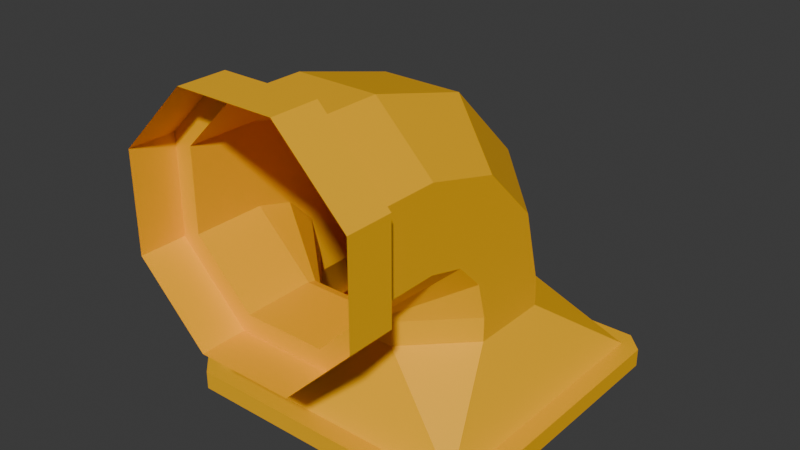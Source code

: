 # Source: modular_engine_exhaust_manifold_housing_corner.blend  (saved by Blender 4.2.68; exported with 4.5.12 LTS)
import bpy
from mathutils import Matrix  # noqa: F401  (used for matrix-valued properties, if any)

bpy.ops.wm.read_factory_settings(use_empty=True)
scene = bpy.context.scene
scene.name = 'Scene'

# ---- collections
col_collection = bpy.data.collections.new('Collection'); scene.collection.children.link(col_collection)

# ---- materials (node trees are filled in below, after node groups)
mat_paintable_0 = bpy.data.materials.new('paintable-0')
mat_paintable_0.alpha_threshold = 0.0
mat_paintable_0.roughness = 0.5
mat_paintable_0.line_color = (0.0, 0.0, 0.0, 1.0)
mat_paintable_1 = bpy.data.materials.new('paintable-1')
mat_lightgrey = bpy.data.materials.new('lightgrey')
mat_darkgrey = bpy.data.materials.new('darkgrey')
mat_material = bpy.data.materials.new('Material')
mat_material.alpha_threshold = 0.0
mat_material.roughness = 0.5
mat_material.line_color = (0.0, 0.0, 0.0, 1.0)

# ---- material node trees
mat_paintable_0.use_nodes = True; mat_paintable_0.node_tree.nodes.clear()
_N = mat_paintable_0.node_tree.nodes; _L = mat_paintable_0.node_tree.links
n0 = _N.new('ShaderNodeOutputMaterial'); n0.name = 'Material Output'; n0.location = (300, 300)
n1 = _N.new('ShaderNodeBsdfPrincipled'); n1.name = 'Principled BSDF'; n1.location = (10, 300)
n1.inputs[0].default_value = (1.0, 0.4969, 0.0, 1.0)
n1.inputs[3].default_value = 1.45
_L.new(n1.outputs[0], n0.inputs[0])
n0.is_active_output = True
mat_paintable_1.use_nodes = True; mat_paintable_1.node_tree.nodes.clear()
_N = mat_paintable_1.node_tree.nodes; _L = mat_paintable_1.node_tree.links
n0 = _N.new('ShaderNodeBsdfPrincipled'); n0.name = 'プリンシプルBSDF'; n0.location = (10, 300)
n0.inputs[0].default_value = (0.6105, 0.491, 0.0, 1.0)
n1 = _N.new('ShaderNodeOutputMaterial'); n1.name = 'マテリアル出力'; n1.location = (300, 300)
_L.new(n0.outputs[0], n1.inputs[0])
n1.is_active_output = True
mat_lightgrey.use_nodes = True; mat_lightgrey.node_tree.nodes.clear()
_N = mat_lightgrey.node_tree.nodes; _L = mat_lightgrey.node_tree.links
n0 = _N.new('ShaderNodeBsdfPrincipled'); n0.name = 'プリンシプルBSDF'; n0.location = (10, 300)
n0.inputs[0].default_value = (0.7835, 0.7835, 0.7835, 1.0)
n1 = _N.new('ShaderNodeOutputMaterial'); n1.name = 'マテリアル出力'; n1.location = (300, 300)
_L.new(n0.outputs[0], n1.inputs[0])
n1.is_active_output = True
mat_darkgrey.use_nodes = True; mat_darkgrey.node_tree.nodes.clear()
_N = mat_darkgrey.node_tree.nodes; _L = mat_darkgrey.node_tree.links
n0 = _N.new('ShaderNodeBsdfPrincipled'); n0.name = 'プリンシプルBSDF'; n0.location = (10, 300)
n0.inputs[0].default_value = (0.3372, 0.3372, 0.3372, 1.0)
n1 = _N.new('ShaderNodeOutputMaterial'); n1.name = 'マテリアル出力'; n1.location = (300, 300)
_L.new(n0.outputs[0], n1.inputs[0])
n1.is_active_output = True
mat_material.use_nodes = True; mat_material.node_tree.nodes.clear()
_N = mat_material.node_tree.nodes; _L = mat_material.node_tree.links
n0 = _N.new('ShaderNodeOutputMaterial'); n0.name = 'Material Output'; n0.location = (300, 300)
n1 = _N.new('ShaderNodeBsdfPrincipled'); n1.name = 'Principled BSDF'; n1.location = (10, 300)
n1.inputs[0].default_value = (1.0, 0.4969, 0.0, 1.0)
n1.inputs[3].default_value = 1.45
_L.new(n1.outputs[0], n0.inputs[0])
n0.is_active_output = True

# ---- world
world_world = bpy.data.worlds.new('World'); scene.world = world_world
world_world.use_nodes = True; world_world.node_tree.nodes.clear()
_N = world_world.node_tree.nodes; _L = world_world.node_tree.links
n0 = _N.new('ShaderNodeOutputWorld'); n0.name = 'World Output'; n0.location = (300, 300)
n1 = _N.new('ShaderNodeBackground'); n1.name = 'Background'; n1.location = (10, 300)
n1.inputs[0].default_value = (0.05088, 0.05088, 0.05088, 1.0)
_L.new(n1.outputs[0], n0.inputs[0])
n0.is_active_output = True
world_world.color = (0.05088, 0.05088, 0.05088)
world_world.sun_shadow_jitter_overblur = 0.0

# ---- meshes
me_cube = bpy.data.meshes.new('Cube')
me_cube.from_pydata([(-0.075, -0.085, -0.125), (0.075, -0.085, -0.125), (0.0625, -0.125, 0.02589), (0.02589, -0.125, 0.0625), (-0.02589, -0.125, -0.0625), (0.02589, -0.125, -0.0625), (0.0625, -0.125, -0.02589), (-0.0625, -0.125, -0.02589), (-0.0625, -0.125, 0.02589), (-0.02589, -0.125, 0.0625), (0.0625, -0.1, 0.02589), (0.02589, -0.1, 0.0625), (-0.02589, -0.1, -0.0625), (0.02589, -0.1, -0.0625), (0.0625, -0.1, -0.02589), (-0.0625, -0.1, -0.02589), (-0.0625, -0.1, 0.02589), (-0.02589, -0.1, 0.0625), (0.02175, -0.1, 0.0525), (-0.02175, -0.1, 0.0525), (-0.0525, -0.1, 0.02175), (-0.0525, -0.1, -0.02175), (-0.02175, -0.1, -0.0525), (0.02175, -0.1, -0.0525), (0.0525, -0.1, -0.02175), (0.0525, -0.1, 0.02175), (0.085, 0.075, -0.125), (0.075, 0.085, -0.125), (-0.075, 0.085, -0.125), (-0.085, 0.075, -0.125), (0.085, -0.075, -0.125), (-0.085, -0.075, -0.125), (0.085, 0.075, -0.115), (0.075, 0.085, -0.115), (-0.075, 0.085, -0.115), (-0.085, 0.075, -0.115), (0.085, -0.075, -0.115), (0.075, -0.085, -0.115), (-0.085, -0.075, -0.115), (-0.075, -0.085, -0.115), (0.075, 0.075, -0.115), (0.075, -0.075, -0.115), (-0.075, 0.075, -0.115), (-0.075, -0.075, -0.115), (0.02175, -0.06175, 0.0525), (-0.02175, -0.06175, 0.0525), (-0.0525, -0.06175, 0.02175), (-0.0525, -0.06175, -0.02175), (0.0525, -0.06175, -0.02175), (0.0525, -0.06175, 0.02175), (-0.02175, -0.06175, -0.0525), (0.02175, -0.06175, -0.0525), (0.0525, -0.02175, -0.075), (-0.02175, 0.0525, -0.075), (0.02175, 0.0525, -0.075), (0.0525, 0.02175, -0.075), (0.02175, -0.0525, -0.075), (-0.0525, 0.02175, -0.075), (-0.0525, -0.02175, -0.075), (-0.02175, -0.0525, -0.075), (0.02175, -0.004623, 0.03719), (-0.02175, -0.004623, 0.03719), (-0.0525, -0.02, 0.01056), (-0.0525, -0.04175, -0.02711), (0.0525, -0.04175, -0.02711), (0.0525, -0.02, 0.01056), (-0.02175, -0.05712, -0.05374), (0.02175, -0.05712, -0.05374), (0.02175, 0.03719, -0.004623), (-0.02175, 0.03719, -0.004623), (-0.0525, 0.01056, -0.02), (-0.0525, -0.02711, -0.04175), (0.0525, -0.02711, -0.04175), (0.0525, 0.01056, -0.02), (-0.02175, -0.05374, -0.05712), (0.02175, -0.05374, -0.05712), (0.02175, 0.0525, -0.06175), (-0.02175, 0.0525, -0.06175), (-0.0525, 0.02175, -0.06175), (-0.0525, -0.02175, -0.06175), (0.0525, -0.02175, -0.06175), (0.0525, 0.02175, -0.06175), (-0.02175, -0.0525, -0.06175), (0.02175, -0.0525, -0.06175), (0.03914, 0.025, -0.115), (0.045, 0.03086, -0.115), (0.045, 0.03914, -0.115), (0.03914, 0.045, -0.115), (0.03086, 0.045, -0.115), (0.025, 0.03914, -0.115), (0.025, 0.03086, -0.115), (0.03086, 0.025, -0.115), (-0.03086, 0.025, -0.115), (-0.025, 0.03086, -0.115), (-0.025, 0.03914, -0.115), (-0.03086, 0.045, -0.115), (-0.03914, 0.045, -0.115), (-0.045, 0.03914, -0.115), (-0.045, 0.03086, -0.115), (-0.03914, 0.025, -0.115), (0.03914, -0.045, -0.115), (0.045, -0.03914, -0.115), (0.045, -0.03086, -0.115), (0.03914, -0.025, -0.115), (0.03086, -0.025, -0.115), (0.025, -0.03086, -0.115), (0.025, -0.03914, -0.115), (0.03086, -0.045, -0.115), (-0.03086, -0.045, -0.115), (-0.025, -0.03914, -0.115), (-0.025, -0.03086, -0.115), (-0.03086, -0.025, -0.115), (-0.03914, -0.025, -0.115), (-0.045, -0.03086, -0.115), (-0.045, -0.03914, -0.115), (-0.03914, -0.045, -0.115), (0.03914, -0.025, -0.125), (0.045, -0.03086, -0.125), (0.045, -0.03914, -0.125), (0.03914, -0.045, -0.125), (0.03086, -0.045, -0.125), (0.025, -0.03914, -0.125), (0.025, -0.03086, -0.125), (0.03086, -0.025, -0.125), (0.075, -0.075, -0.125), (-0.075, -0.075, -0.125), (-0.03914, -0.045, -0.125), (-0.03086, -0.045, -0.125), (-0.025, -0.03914, -0.125), (-0.025, -0.03086, -0.125), (-0.045, -0.03914, -0.125), (-0.045, -0.03086, -0.125), (-0.03914, -0.025, -0.125), (-0.03086, -0.025, -0.125), (0.025, 0.03086, -0.125), (0.025, 0.03914, -0.125), (0.03086, 0.045, -0.125), (0.03914, 0.045, -0.125), (0.045, 0.03914, -0.125), (0.045, 0.03086, -0.125), (0.03914, 0.025, -0.125), (0.03086, 0.025, -0.125), (-0.025, 0.03086, -0.125), (-0.03086, 0.025, -0.125), (-0.03914, 0.025, -0.125), (-0.045, 0.03086, -0.125), (-0.045, 0.03914, -0.125), (-0.03914, 0.045, -0.125), (-0.03086, 0.045, -0.125), (-0.025, 0.03914, -0.125), (-0.075, 0.075, -0.125), (0.075, 0.075, -0.125)], [], [(3, 2, 10, 11), (6, 5, 13, 14), (4, 12, 13, 5), (7, 8, 16, 15), (9, 3, 11, 17), (2, 6, 14, 10), (7, 15, 12, 4), (8, 9, 17, 16), (11, 10, 25, 18), (14, 13, 23, 24), (13, 12, 22, 23), (12, 15, 21, 22), (15, 16, 20, 21), (16, 17, 19, 20), (17, 11, 18, 19), (10, 14, 24, 25), (31, 0, 39, 38), (28, 29, 35, 34), (29, 31, 38, 35), (26, 32, 36, 30), (30, 36, 37, 1), (26, 27, 33, 32), (1, 37, 39, 0), (27, 28, 34, 33), (31, 125, 0), (124, 151, 26, 30), (30, 1, 124), (27, 26, 151), (28, 150, 29), (125, 124, 1, 0), (28, 27, 151, 150), (125, 31, 29, 150), (23, 22, 50, 51), (21, 47, 50, 22), (21, 20, 46, 47), (20, 19, 45, 46), (19, 18, 44, 45), (25, 49, 44, 18), (25, 24, 48, 49), (23, 51, 48, 24), (34, 35, 42), (38, 43, 42, 35), (39, 43, 38), (34, 42, 40, 33), (32, 40, 41, 36), (37, 36, 41), (37, 41, 43, 39), (43, 58, 57, 42), (41, 56, 59, 43), (54, 55, 40), (53, 42, 57), (41, 40, 55, 52), (58, 43, 59), (52, 56, 41), (40, 42, 53, 54), (33, 40, 32), (55, 54, 76, 81), (56, 52, 80, 83), (53, 57, 78, 77), (58, 59, 82, 79), (59, 56, 83, 82), (52, 55, 81, 80), (54, 53, 77, 76), (57, 58, 79, 78), (51, 50, 66, 67), (46, 45, 61, 62), (44, 49, 65, 60), (50, 47, 63, 66), (49, 48, 64, 65), (45, 44, 60, 61), (48, 51, 67, 64), (47, 46, 62, 63), (65, 64, 72, 73), (61, 60, 68, 69), (66, 63, 71, 74), (63, 62, 70, 71), (62, 61, 69, 70), (60, 65, 73, 68), (64, 67, 75, 72), (67, 66, 74, 75), (72, 75, 83, 80), (75, 74, 82, 83), (73, 72, 80, 81), (69, 68, 76, 77), (74, 71, 79, 82), (71, 70, 78, 79), (70, 69, 77, 78), (68, 73, 81, 76), (85, 84, 91, 90, 89, 88, 87, 86), (139, 85, 86, 138), (134, 90, 91, 141), (136, 88, 89, 135), (140, 84, 85, 139), (141, 91, 84, 140), (135, 89, 90, 134), (137, 87, 88, 136), (93, 92, 99, 98, 97, 96, 95, 94), (142, 93, 94, 149), (145, 98, 99, 144), (147, 96, 97, 146), (149, 94, 95, 148), (143, 92, 93, 142), (144, 99, 92, 143), (146, 97, 98, 145), (148, 95, 96, 147), (101, 100, 107, 106, 105, 104, 103, 102), (118, 101, 102, 117), (121, 106, 107, 120), (123, 104, 105, 122), (117, 102, 103, 116), (119, 100, 101, 118), (120, 107, 100, 119), (122, 105, 106, 121), (116, 103, 104, 123), (109, 108, 115, 114, 113, 112, 111, 110), (128, 109, 110, 129), (132, 112, 113, 131), (129, 110, 111, 133), (127, 108, 109, 128), (126, 115, 108, 127), (131, 113, 114, 130), (133, 111, 112, 132), (138, 86, 87, 137), (126, 130, 114, 115), (128, 121, 120), (139, 151, 117), (136, 149, 148), (148, 147, 150), (151, 138, 137), (136, 135, 149), (151, 137, 136), (148, 150, 136), (150, 151, 136), (130, 126, 125), (150, 147, 146), (150, 146, 145), (130, 125, 131), (125, 150, 131), (131, 150, 145), (132, 131, 145), (132, 145, 144), (122, 129, 133), (133, 132, 144), (133, 144, 143), (123, 122, 133), (123, 133, 143), (142, 149, 135), (123, 143, 142), (116, 123, 141), (123, 142, 141), (142, 135, 134), (142, 134, 141), (116, 141, 140), (124, 118, 117), (117, 116, 140), (139, 138, 151), (117, 140, 139), (151, 124, 117), (124, 125, 127), (125, 126, 127), (119, 118, 124), (120, 119, 124), (124, 127, 120), (127, 128, 120), (128, 129, 122), (128, 122, 121)])
me_cube.polygons.foreach_set('material_index', [0, 0, 0, 0, 0, 0, 0, 0, 0, 0, 0, 0, 0, 0, 0, 0, 0, 0, 0, 0, 0, 0, 0, 0, 0, 0, 0, 0, 0, 0, 0, 0, 0, 0, 0, 0, 0, 0, 0, 0, 0, 0, 0, 0, 0, 0, 0, 0, 0, 0, 0, 0, 0, 0, 0, 0, 0, 0, 0, 0, 0, 0, 0, 0, 0, 0, 0, 0, 0, 0, 0, 0, 0, 0, 0, 0, 0, 0, 0, 0, 0, 0, 0, 0, 0, 0, 0, 0, 3, 3, 3, 3, 3, 3, 3, 3, 3, 3, 3, 3, 3, 3, 3, 3, 3, 3, 3, 3, 3, 3, 3, 3, 3, 3, 3, 3, 3, 3, 3, 3, 3, 3, 3, 3, 0, 0, 0, 0, 0, 0, 0, 0, 0, 0, 0, 0, 0, 0, 0, 0, 0, 0, 0, 0, 0, 0, 0, 0, 0, 0, 0, 0, 0, 0, 0, 0, 0, 0, 0, 0, 0, 0, 0, 0, 0, 0])
_uv = me_cube.uv_layers.new(name='UVMap')
_uv.uv.foreach_set('vector', [0.0, 0.0, 0.0, 0.0, 0.0, 0.0, 0.0, 0.0, 0.0, 0.0, 0.0, 0.0, 0.0, 0.0, 0.0, 0.0, 0.0, 0.0, 0.0, 0.0, 0.0, 0.0, 0.0, 0.0, 0.0, 0.0, 0.0, 0.0, 0.0, 0.0, 0.0, 0.0, 0.0, 0.0, 0.0, 0.0, 0.0, 0.0, 0.0, 0.0, 0.0, 0.0, 0.0, 0.0, 0.0, 0.0, 0.0, 0.0, 0.0, 0.0, 0.0, 0.0, 0.0, 0.0, 0.0, 0.0, 0.0, 0.0, 0.0, 0.0, 0.0, 0.0, 0.0, 0.0, 0.0, 0.0, 0.0, 0.0, 0.5803, 0.4197, 0.75, 0.49, 0.0, 0.0, 0.0, 0.0, 0.5803, 0.08029, 0.51, 0.25, 0.0, 0.0, 0.0, 0.0, 0.75, 0.01, 0.5803, 0.08029, 0.0, 0.0, 0.0, 0.0, 0.9197, 0.08029, 0.75, 0.01, 0.0, 0.0, 0.0, 0.0, 0.99, 0.25, 0.9197, 0.08029, 0.0, 0.0, 0.0, 0.0, 0.9197, 0.4197, 0.99, 0.25, 0.0, 0.0, 0.0, 0.0, 0.75, 0.49, 0.9197, 0.4197, 0.0, 0.0, 0.0, 0.0, 0.51, 0.25, 0.5803, 0.4197, 0.0, 0.0, 0.0, 0.0, 0.0, 0.0, 0.0, 0.0, 0.0, 0.0, 0.0, 0.0, 0.0, 0.0, 0.0, 0.0, 0.0, 0.0, 0.0, 0.0, 0.0, 0.0, 0.0, 0.0, 0.0, 0.0, 0.0, 0.0, 0.0, 0.0, 0.0, 0.0, 0.0, 0.0, 0.0, 0.0, 0.0, 0.0, 0.0, 0.0, 0.0, 0.0, 0.0, 0.0, 0.0, 0.0, 0.0, 0.0, 0.0, 0.0, 0.0, 0.0, 0.0, 0.0, 0.0, 0.0, 0.0, 0.0, 0.0, 0.0, 0.0, 0.0, 0.0, 0.0, 0.0, 0.0, 0.0, 0.0, 0.0, 0.0, 0.0, 0.0, 0.0, 0.0, 0.0, 0.0, 0.0, 0.0, 0.0, 0.0, 0.0, 0.0, 0.0, 0.0, 0.0, 0.0, 0.0, 0.0, 0.0, 0.0, 0.0, 0.0, 0.0, 0.0, 0.0, 0.0, 0.0, 0.0, 0.0, 0.0, 0.0, 0.0, 0.0, 0.0, 0.0, 0.0, 0.0, 0.0, 0.0, 0.0, 0.0, 0.0, 0.0, 0.0, 0.0, 0.0, 0.0, 0.0, 0.0, 0.0, 0.5803, 0.08029, 0.75, 0.01, 0.0, 0.0, 0.0, 0.0, 0.9197, 0.08029, 0.0, 0.0, 0.0, 0.0, 0.75, 0.01, 0.9197, 0.08029, 0.99, 0.25, 0.0, 0.0, 0.0, 0.0, 0.99, 0.25, 0.9197, 0.4197, 0.0, 0.0, 0.0, 0.0, 0.9197, 0.4197, 0.0, 0.0, 0.0, 0.0, 0.0, 0.0, 0.5803, 0.4197, 0.0, 0.0, 0.0, 0.0, 0.0, 0.0, 0.5803, 0.4197, 0.51, 0.25, 0.0, 0.0, 0.0, 0.0, 0.5803, 0.08029, 0.0, 0.0, 0.0, 0.0, 0.51, 0.25, 0.0, 0.0, 0.0, 0.0, 0.0, 0.0, 0.0, 0.0, 0.0, 0.0, 0.0, 0.0, 0.0, 0.0, 0.0, 0.0, 0.0, 0.0, 0.0, 0.0, 0.0, 0.0, 0.0, 0.0, 0.0, 0.0, 0.0, 0.0, 0.0, 0.0, 0.0, 0.0, 0.0, 0.0, 0.0, 0.0, 0.0, 0.0, 0.0, 0.0, 0.0, 0.0, 0.0, 0.0, 0.0, 0.0, 0.0, 0.0, 0.0, 0.0, 0.0, 0.0, 0.0, 0.0, 0.0, 0.0, 0.0, 0.0, 0.0, 0.0, 0.0, 0.0, 0.0, 0.0, 0.0, 0.0, 0.0, 0.0, 0.0, 0.0, 0.0, 0.0, 0.0, 0.0, 0.0, 0.0, 0.0, 0.0, 0.0, 0.0, 0.0, 0.0, 0.0, 0.0, 0.0, 0.0, 0.0, 0.0, 0.0, 0.0, 0.0, 0.0, 0.0, 0.0, 0.0, 0.0, 0.0, 0.0, 0.0, 0.0, 0.0, 0.0, 0.0, 0.0, 0.0, 0.0, 0.0, 0.0, 0.0, 0.0, 0.0, 0.0, 0.0, 0.0, 0.0, 0.0, 0.0, 0.0, 0.0, 0.0, 0.0, 0.0, 0.0, 0.0, 0.0, 0.0, 0.0, 0.0, 0.0, 0.0, 0.0, 0.0, 0.0, 0.0, 0.0, 0.0, 0.0, 0.0, 0.0, 0.0, 0.0, 0.0, 0.0, 0.0, 0.0, 0.0, 0.0, 0.0, 0.0, 0.0, 0.0, 0.0, 0.0, 0.0, 0.0, 0.0, 0.0, 0.0, 0.0, 0.0, 0.0, 0.0, 0.0, 0.0, 0.0, 0.0, 0.0, 0.0, 0.0, 0.0, 0.0, 0.0, 0.0, 0.0, 0.0, 0.0, 0.0, 0.0, 0.0, 0.0, 0.0, 0.0, 0.0, 0.0, 0.0, 0.0, 0.0, 0.0, 0.0, 0.0, 0.0, 0.0, 0.0, 0.0, 0.0, 0.0, 0.0, 0.0, 0.0, 0.0, 0.0, 0.0, 0.0, 0.0, 0.0, 0.0, 0.0, 0.0, 0.0, 0.0, 0.0, 0.0, 0.0, 0.0, 0.0, 0.0, 0.0, 0.0, 0.0, 0.0, 0.0, 0.0, 0.0, 0.0, 0.0, 0.0, 0.0, 0.0, 0.0, 0.0, 0.0, 0.0, 0.0, 0.0, 0.0, 0.0, 0.0, 0.0, 0.0, 0.0, 0.0, 0.0, 0.0, 0.0, 0.0, 0.0, 0.0, 0.0, 0.0, 0.0, 0.0, 0.0, 0.0, 0.0, 0.0, 0.0, 0.0, 0.0, 0.0, 0.0, 0.0, 0.0, 0.0, 0.0, 0.0, 0.0, 0.0, 0.0, 0.0, 0.0, 0.0, 0.0, 0.0, 0.0, 0.0, 0.0, 0.0, 0.0, 0.0, 0.0, 0.0, 0.0, 0.0, 0.0, 0.0, 0.0, 0.0, 0.0, 0.0, 0.0, 0.0, 0.0, 0.0, 0.0, 0.0, 0.0, 0.0, 0.0, 0.0, 0.0, 0.0, 0.0, 0.0, 0.0, 0.0, 0.0, 0.0, 0.0, 0.0, 0.0, 0.0, 0.0, 0.0, 0.0, 0.0, 0.0, 0.0, 0.0, 0.0, 0.0, 0.0, 0.0, 0.0, 0.0, 0.0, 0.0, 0.0, 0.0, 0.0, 0.0, 0.0, 0.0, 0.0, 0.0, 0.0, 0.0, 0.0, 0.0, 0.0, 0.0, 0.0, 0.0, 0.0, 0.0, 0.0, 0.0, 0.0, 0.0, 0.0, 0.0, 0.0, 0.0, 0.0, 0.0, 0.0, 0.0, 0.0, 0.0, 0.0, 0.0, 0.0, 0.0, 0.0, 0.0, 0.0, 0.0, 0.0, 0.0, 0.0, 0.0, 0.0, 0.0, 0.0, 0.0, 0.0, 0.0, 0.0, 0.0, 0.0, 0.0, 0.0, 0.0, 0.0, 0.0, 0.0, 0.0, 0.0, 0.0, 0.0, 0.0, 0.0, 0.0, 0.0, 0.0, 0.0, 0.0, 0.0, 0.0, 0.0, 0.0, 0.0, 0.0, 0.0, 0.0, 0.0, 0.0, 0.0, 0.0, 0.0, 0.0, 0.0, 0.0, 0.0, 0.0, 0.0, 0.0, 0.0, 0.0, 0.0, 0.0, 0.0, 0.0, 0.0, 0.0, 0.0, 0.0, 0.0, 0.0, 0.0, 0.0, 0.0, 0.0, 0.0, 0.0, 0.0, 0.0, 0.0, 0.0, 0.0, 0.0, 0.0, 0.0, 0.0, 0.0, 0.0, 0.0, 0.0, 0.0, 0.0, 0.0, 0.0, 0.0, 0.0, 0.0, 0.0, 0.0, 0.0, 0.0, 0.0, 0.0, 0.0, 0.0, 0.0, 0.0, 0.0, 0.0, 0.0, 0.0, 0.0, 0.0, 0.0, 0.0, 0.0, 0.0, 0.0, 0.0, 0.0, 0.0, 0.0, 0.0, 0.0, 0.0, 0.0, 0.0, 0.0, 0.0, 0.0, 0.0, 0.0, 0.0, 0.0, 0.0, 0.0, 0.0, 0.0, 0.0, 0.0, 0.0, 0.0, 0.0, 0.0, 0.0, 0.0, 0.0, 0.0, 0.0, 0.0, 0.0, 0.0, 0.0, 0.0, 0.0, 0.0, 0.0, 0.0, 0.0, 0.0, 0.0, 0.0, 0.0, 0.0, 0.0, 0.0, 0.0, 0.0, 0.0, 0.0, 0.0, 0.0, 0.0, 0.0, 0.0, 0.0, 0.0, 0.0, 0.0, 0.0, 0.0, 0.0, 0.0, 0.0, 0.0, 0.0, 0.0, 0.0, 0.0, 0.0, 0.0, 0.0, 0.0, 0.0, 0.0, 0.0, 0.0, 0.0, 0.0, 0.0, 0.0, 0.0, 0.0, 0.0, 0.0, 0.0, 0.0, 0.0, 0.0, 0.0, 0.0, 0.0, 0.0, 0.0, 0.0, 0.0, 0.0, 0.0, 0.0, 0.0, 0.0, 0.0, 0.0, 0.0, 0.0, 0.0, 0.0, 0.0, 0.0, 0.0, 0.0, 0.0, 0.0, 0.0, 0.0, 0.0, 0.0, 0.0, 0.0, 0.0, 0.0, 0.0, 0.0, 0.0, 0.0, 0.0, 0.0, 0.0, 0.0, 0.0, 0.0, 0.0, 0.0, 0.0, 0.0, 0.0, 0.0, 0.0, 0.0, 0.0, 0.0, 0.0, 0.0, 0.0, 0.0, 0.0, 0.0, 0.0, 0.0, 0.0, 0.0, 0.0, 0.0, 0.0, 0.0, 0.0, 0.0, 0.0, 0.0, 0.0, 0.0, 0.0, 0.0, 0.0, 0.0, 0.0, 0.0, 0.0, 0.0, 0.0, 0.0, 0.0, 0.0, 0.0, 0.0, 0.0, 0.0, 0.0, 0.0, 0.0, 0.0, 0.0, 0.0, 0.0, 0.0, 0.0, 0.0, 0.0, 0.0, 0.0, 0.0, 0.0, 0.0, 0.0, 0.0, 0.0, 0.0, 0.0, 0.0, 0.0, 0.0, 0.0, 0.0, 0.0, 0.0, 0.0, 0.0, 0.0, 0.0, 0.0, 0.0, 0.0, 0.0, 0.0, 0.0, 0.0, 0.0, 0.0, 0.0, 0.0, 0.0, 0.0, 0.0, 0.0, 0.0, 0.0, 0.0, 0.0, 0.0, 0.0, 0.0, 0.0, 0.0, 0.0, 0.0, 0.0, 0.0, 0.0, 0.0, 0.0, 0.0, 0.0, 0.0, 0.0, 0.0, 0.0, 0.0, 0.0, 0.0, 0.0, 0.0, 0.0, 0.0, 0.0, 0.0, 0.0, 0.0, 0.0, 0.0, 0.0, 0.0, 0.0, 0.0, 0.0, 0.0, 0.0, 0.0, 0.0, 0.0, 0.0, 0.0, 0.0, 0.0, 0.0, 0.0, 0.0, 0.0, 0.0, 0.0, 0.0, 0.0, 0.0, 0.0, 0.0, 0.0, 0.0, 0.0, 0.0, 0.0, 0.0, 0.0, 0.0, 0.0, 0.0, 0.0, 0.0, 0.0, 0.0, 0.0, 0.0, 0.0, 0.0, 0.0, 0.0, 0.0, 0.0, 0.0, 0.0, 0.0, 0.0, 0.0, 0.0, 0.0, 0.0, 0.0, 0.0, 0.0, 0.0, 0.0, 0.0, 0.0, 0.0, 0.0, 0.0, 0.0, 0.0, 0.0, 0.0, 0.0, 0.0, 0.0, 0.0, 0.0, 0.0, 0.0, 0.0, 0.0, 0.0, 0.0, 0.0, 0.0, 0.0, 0.0, 0.0, 0.0, 0.0, 0.0, 0.0, 0.0, 0.0, 0.0, 0.0, 0.0, 0.0, 0.0, 0.0, 0.0, 0.0, 0.0, 0.0, 0.0, 0.0, 0.0, 0.0, 0.0, 0.0, 0.0, 0.0, 0.0, 0.0, 0.0, 0.0, 0.0, 0.0, 0.0, 0.0, 0.0, 0.0, 0.0, 0.0, 0.0, 0.0, 0.0, 0.0, 0.0, 0.0, 0.0, 0.0, 0.0, 0.0, 0.0, 0.0, 0.0, 0.0, 0.0, 0.0, 0.0, 0.0, 0.0, 0.0, 0.0, 0.0, 0.0, 0.0, 0.0, 0.0, 0.0, 0.0, 0.0, 0.0, 0.0, 0.0, 0.0, 0.0, 0.0, 0.0, 0.0, 0.0, 0.0, 0.0, 0.0, 0.0, 0.0, 0.0, 0.0, 0.0, 0.0, 0.0, 0.0, 0.0, 0.0, 0.0, 0.0, 0.0, 0.0, 0.0, 0.0, 0.0, 0.0, 0.0, 0.0, 0.0, 0.0, 0.0, 0.0, 0.0, 0.0, 0.0, 0.0, 0.0, 0.0, 0.0, 0.0, 0.0, 0.0, 0.0, 0.0, 0.0, 0.0, 0.0, 0.0, 0.0, 0.0])
me_cube.materials.append(mat_paintable_0)
me_cube.materials.append(mat_paintable_1)
me_cube.materials.append(mat_lightgrey)
me_cube.materials.append(mat_darkgrey)
me_cube.materials.append(mat_material)
me_cube.use_mirror_vertex_groups = False
me_cube.update()

# ---- objects
ob_cube = bpy.data.objects.new('Cube', me_cube)

# ---- transforms, parenting, visibility, modifiers, constraints
ob_cube.location = (0.0, 0.0, 0.0)
ob_cube.lock_rotations_4d = False
ob_cube.empty_display_type = 'ARROWS'
ob_cube.lineart.crease_threshold = 0.0

# ---- collection membership
col_collection.objects.link(ob_cube)

# ---- scene / render settings (as saved in the file)
scene.frame_start = 1; scene.frame_end = 250; scene.frame_set(1)
scene.render.engine = 'BLENDER_EEVEE_NEXT'
bpy.context.view_layer.update()

# ---- added for rendering (the .blend has no active camera and no usable light): camera, sun
cam_auto = bpy.data.cameras.new('AutoCamera')
cam_auto.lens = 50.0
cam_auto.sensor_width = 36.0
cam_auto.clip_end = 1000.0
ob_auto_camera = bpy.data.objects.new('AutoCamera', cam_auto)
scene.collection.objects.link(ob_auto_camera)
ob_auto_camera.location = (0.30428, -0.385136, 0.212174)
ob_auto_camera.rotation_euler = (1.09748, -7.21219e-08, 0.694738)
scene.camera = ob_auto_camera
light_auto_sun = bpy.data.lights.new('AutoSun', 'SUN')
light_auto_sun.energy = 3.0
light_auto_sun.angle = 0.0523599
ob_auto_sun = bpy.data.objects.new('AutoSun', light_auto_sun)
scene.collection.objects.link(ob_auto_sun)
ob_auto_sun.rotation_euler = (0.872665, 0.174533, 0.523599)
bpy.context.view_layer.update()
